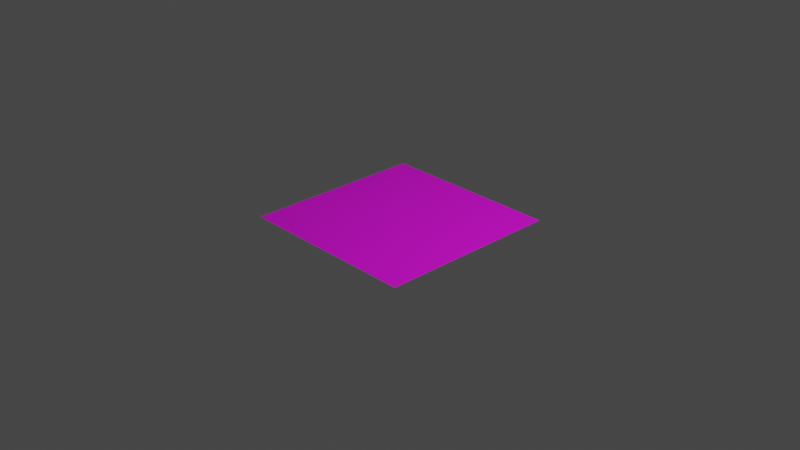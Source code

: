 # Source: LabFloor.blend  (saved by Blender 3.0.42; exported with 4.5.12 LTS)
import bpy
from mathutils import Matrix  # noqa: F401  (used for matrix-valued properties, if any)

bpy.ops.wm.read_factory_settings(use_empty=True)
scene = bpy.context.scene
scene.name = 'Scene'

# ---- collections
col_collection = bpy.data.collections.new('Collection'); scene.collection.children.link(col_collection)

# ---- images (referenced by path relative to the original .blend; pixels are not part of the script)
import os
ASSET_DIR = os.environ.get("B2B_ASSET_DIR", "")  # directory of the original .blend (textures are referenced by path, not embedded)
HERE = os.path.dirname(os.path.abspath(__file__))  # packed textures are extracted next to this script under _unpacked/

def load_image(name, relpath, width, height, colorspace="sRGB"):
    """Load a texture the original file referenced (path relative to the .blend, or extracted next to this script)."""
    p = next((c for c in (os.path.join(HERE, relpath), os.path.join(ASSET_DIR, relpath)) if relpath and os.path.exists(c)), "")
    if p:
        img = bpy.data.images.load(p, check_existing=True)
        img.name = name
    else:  # same state as the original file: an image datablock whose file is absent (Cycles renders it pink)
        img = bpy.data.images.new(name, width, height)
        img.source = "FILE"
        img.filepath = "//" + (relpath or name)
    img.colorspace_settings.name = colorspace
    return img
img_labfloor_jpg = load_image('LabFloor.jpg', 'LabFloor.jpg', 1024, 1024, 'sRGB')

# ---- materials (node trees are filled in below, after node groups)
mat_material = bpy.data.materials.new('Material')
mat_material.use_transparent_shadow = False

# ---- material node trees
mat_material.use_nodes = True; mat_material.node_tree.nodes.clear()
_N = mat_material.node_tree.nodes; _L = mat_material.node_tree.links
n0 = _N.new('ShaderNodeBsdfPrincipled'); n0.name = 'Principled BSDF'; n0.location = (10, 300)
n0.distribution = 'GGX'
n0.subsurface_method = 'RANDOM_WALK_SKIN'
n0.inputs[3].default_value = 1.45
n0.inputs[27].default_value = (0.0, 0.0, 0.0, 1.0)
n0.inputs[28].default_value = 1.0
n1 = _N.new('ShaderNodeOutputMaterial'); n1.name = 'Material Output'; n1.location = (300, 300)
n2 = _N.new('ShaderNodeTexImage'); n2.name = 'Image Texture'; n2.location = (-323, 286)
n2.image = img_labfloor_jpg
_L.new(n0.outputs[0], n1.inputs[0])
_L.new(n2.outputs[0], n0.inputs[0])
n1.is_active_output = True

# ---- world
world_world = bpy.data.worlds.new('World'); scene.world = world_world
world_world.use_nodes = True; world_world.node_tree.nodes.clear()
_N = world_world.node_tree.nodes; _L = world_world.node_tree.links
n0 = _N.new('ShaderNodeOutputWorld'); n0.name = 'World Output'; n0.location = (300, 300)
n1 = _N.new('ShaderNodeBackground'); n1.name = 'Background'; n1.location = (10, 300)
n1.inputs[0].default_value = (0.05088, 0.05088, 0.05088, 1.0)
_L.new(n1.outputs[0], n0.inputs[0])
n0.is_active_output = True
world_world.color = (0.05088, 0.05088, 0.05088)
world_world.use_sun_shadow = False
world_world.sun_shadow_jitter_overblur = 0.0

# ---- cameras
cam_camera = bpy.data.cameras.new('Camera')
cam_camera.clip_end = 100.0
cam_camera.ortho_scale = 7.314

# ---- lights
light_light = bpy.data.lights.new('Light', 'POINT')
light_light.transmission_factor = 0.0
light_light.energy = 1000.0
light_light.shadow_soft_size = 0.1
light_light.shadow_maximum_resolution = 0.006
light_light.use_absolute_resolution = True

# ---- meshes
me_plane_001 = bpy.data.meshes.new('Plane.001')
me_plane_001.from_pydata([(-1.0, -1.0, 0.0), (1.0, -1.0, 0.0), (-1.0, 1.0, 0.0), (1.0, 1.0, 0.0)], [], [(0, 1, 3, 2)])
_uv = me_plane_001.uv_layers.new(name='UVMap')
_uv.uv.foreach_set('vector', [0.9999, 0.9999, 0.0001001, 0.9999, 9.998e-05, 0.0001001, 0.9999, 9.998e-05])
me_plane_001.materials.append(mat_material)
me_plane_001.use_remesh_fix_poles = True
me_plane_001.use_remesh_preserve_attributes = False
me_plane_001.update()

# ---- objects
ob_light = bpy.data.objects.new('Light', light_light)
ob_camera = bpy.data.objects.new('Camera', cam_camera)
ob_plane_001 = bpy.data.objects.new('Plane.001', me_plane_001)

# ---- transforms, parenting, visibility, modifiers, constraints
ob_light.location = (4.077, 1.009, 5.907)
ob_light.rotation_euler = (0.6503, 0.05522, 1.866)
ob_light.scale = (1.001, 1.001, 1.001)
ob_light.lock_rotations_4d = False
ob_light.empty_display_type = 'ARROWS'
ob_light.color = (0.0, 0.0, 0.0, 0.0)
ob_light.lineart.crease_threshold = 0.0
ob_camera.location = (7.363, -6.932, 4.96)
ob_camera.rotation_euler = (1.109, 0.0, 0.8149)
ob_camera.scale = (1.001, 1.001, 1.001)
ob_camera.lock_rotations_4d = False
ob_camera.empty_display_type = 'ARROWS'
ob_camera.color = (0.0, 0.0, 0.0, 0.0)
ob_camera.display_type = 'WIRE'
ob_camera.lineart.crease_threshold = 0.0
ob_plane_001.location = (0.0, 0.0, 0.0)

# ---- collection membership
col_collection.objects.link(ob_light)
col_collection.objects.link(ob_camera)
col_collection.objects.link(ob_plane_001)

# ---- scene / render settings (as saved in the file)
scene.camera = ob_camera
scene.frame_start = 1; scene.frame_end = 250; scene.frame_set(1)
scene.render.engine = 'BLENDER_EEVEE_NEXT'
scene.cycles.use_denoising = False
scene.cycles.samples = 128
scene.cycles.sampling_pattern = 'TABULATED_SOBOL'
scene.cycles.use_adaptive_sampling = False
scene.cycles.use_light_tree = False
scene.view_settings.view_transform = 'Filmic'
bpy.context.view_layer.update()

